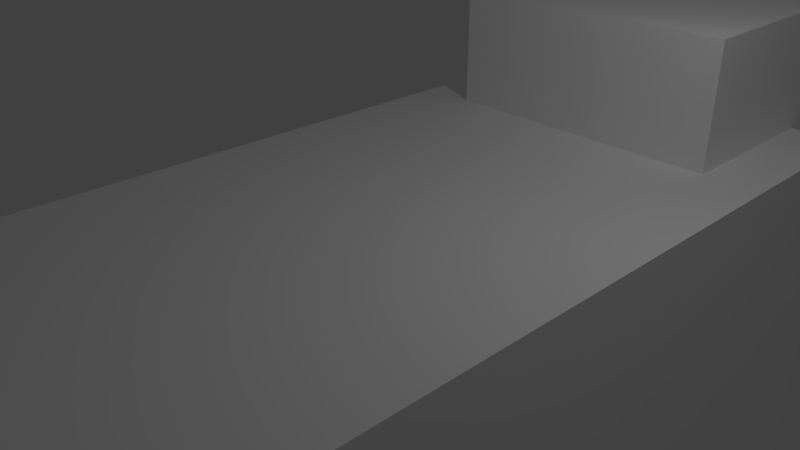 # Source: mobs_animal_sheep_wool.blend  (saved by Blender 2.90.8; exported with 4.5.12 LTS)
import bpy
from mathutils import Matrix  # noqa: F401  (used for matrix-valued properties, if any)

bpy.ops.wm.read_factory_settings(use_empty=True)
scene = bpy.context.scene
scene.name = 'Scene'

# ---- collections
col_collection_1 = bpy.data.collections.new('Collection 1'); scene.collection.children.link(col_collection_1)

# ---- materials (node trees are filled in below, after node groups)
mat_brush_001 = bpy.data.materials.new('Brush.001')
mat_brush_001.alpha_threshold = 0.0
mat_brush_001.use_transparent_shadow = False
mat_brush_001.diffuse_color = (1.0, 1.0, 1.0, 1.0)
mat_brush_001.specular_color = (0.0, 0.0, 0.0)
mat_brush_001.roughness = 0.5

# ---- material node trees

# ---- world
world_world = bpy.data.worlds.new('World'); scene.world = world_world
world_world.color = (0.05088, 0.05088, 0.05088)
world_world.use_sun_shadow = False
world_world.sun_shadow_jitter_overblur = 0.0
world_world.cycles.sampling_method = 'MANUAL'

# ---- cameras
cam_camera = bpy.data.cameras.new('Camera')
cam_camera.clip_end = 100.0
cam_camera.lens = 35.0
cam_camera.sensor_width = 32.0
cam_camera.sensor_height = 18.0
cam_camera.ortho_scale = 7.314
cam_camera.dof.focus_distance = 0.0
cam_camera.dof.aperture_fstop = 128.0

# ---- lights
light_lamp = bpy.data.lights.new('Lamp', 'POINT')
light_lamp.transmission_factor = 0.0
light_lamp.cutoff_distance = 30.0
light_lamp.energy = 100.0
light_lamp.shadow_buffer_clip_start = 1.001
light_lamp.shadow_soft_size = 0.1
light_lamp.shadow_maximum_resolution = 0.006
light_lamp.use_absolute_resolution = True

# ---- meshes
me_mobs_sheep_ms3d_m = bpy.data.meshes.new('mobs_sheep.ms3d.m')
me_mobs_sheep_ms3d_m.from_pydata([(3.096, -2.069, 2.719), (3.096, 1.979, 2.719), (7.143, -2.069, -1.328), (3.096, -2.069, -1.328), (7.143, -2.069, 2.719), (3.096, 1.979, -1.328), (7.143, -1.737, 2.388), (7.143, 1.979, -1.328), (7.143, 1.979, 2.719), (7.143, 1.647, 2.388), (7.143, 1.647, -0.996), (7.143, -1.737, -0.996), (7.525, 1.647, 2.388), (7.916, -1.081, 1.154), (7.525, -1.737, 2.388), (7.525, -1.737, -0.996), (7.525, 1.647, -0.996), (7.525, 0.9915, 1.154), (7.525, 0.9915, -0.8468), (7.525, -1.081, 1.154), (7.916, -1.081, -0.8468), (7.916, 0.9915, 1.154), (7.916, 0.9915, -0.8468), (7.525, -1.081, -0.8468), (3.225, 0.6441, -9.079), (5.205, 0.6441, -9.981), (5.205, 2.348, -9.981), (3.225, 0.6441, -9.981), (5.213, 0.638, -5.402), (3.079, 2.354, -5.402), (5.213, 2.354, -3.662), (5.213, 0.638, -3.662), (3.079, 0.638, -5.402), (5.205, 2.348, -9.079), (3.225, 2.348, -9.079), (3.225, 2.348, -9.981), (4.951, 2.143, -5.402), (4.951, 0.8488, -5.402), (4.951, 0.8488, -9.079), (4.951, 2.143, -9.079), (3.341, 0.8488, -5.402), (3.341, 0.8488, -9.079), (5.205, 0.6441, -9.079), (5.213, 2.354, -5.402), (3.341, 2.143, -5.402), (3.341, 2.143, -9.079), (3.225, -0.6685, -9.079), (5.205, -0.6685, -9.079), (5.205, -2.372, -9.079), (5.205, -2.372, -9.981), (3.225, -0.6685, -9.981), (3.225, -2.372, -9.981), (5.213, -0.6624, -3.662), (5.213, -0.6624, -5.402), (3.079, -0.6624, -3.662), (3.079, -2.378, -3.662), (5.213, -2.378, -3.662), (3.079, -2.378, -5.402), (5.213, -2.378, -5.402), (4.951, -2.168, -5.402), (3.225, -2.372, -9.079), (4.951, -0.8732, -9.079), (5.205, -0.6685, -9.981), (3.341, -2.168, -9.079), (3.341, -0.8732, -9.079), (4.951, -2.168, -9.079), (4.951, -0.8732, -5.402), (3.079, -0.6624, -5.402), (3.341, -0.8732, -5.402), (3.341, -2.168, -5.402), (-4.772, 0.6441, -9.079), (-4.772, 2.348, -9.079), (-4.772, 0.6441, -9.981), (-2.791, 2.348, -9.079), (-2.791, 2.348, -9.981), (-2.791, 0.6441, -9.981), (-4.772, 2.348, -9.981), (-2.783, 2.354, -3.662), (-2.783, 0.638, -3.662), (-2.783, 0.638, -5.402), (-4.917, 2.354, -3.662), (-4.917, 0.638, -3.662), (-3.046, 2.143, -9.079), (-3.046, 0.8488, -9.079), (-4.655, 2.143, -9.079), (-4.655, 0.8488, -9.079), (-2.791, 0.6441, -9.079), (-3.046, 0.8488, -5.402), (-2.783, 2.354, -5.402), (-3.046, 2.143, -5.402), (-4.655, 2.143, -5.402), (-4.917, 0.638, -5.402), (-4.917, 2.354, -5.402), (-4.655, 0.8488, -5.402), (-4.772, -2.372, -9.981), (-2.791, -2.372, -9.981), (-2.783, -2.379, -5.402), (-2.783, -0.6624, -5.402), (-4.917, -0.6624, -5.402), (-2.783, -0.6624, -3.662), (-4.917, -0.6624, -3.662), (-4.917, -2.379, -3.662), (-2.783, -2.379, -3.662), (-4.655, -2.168, -5.402), (-2.791, -2.372, -9.079), (-2.791, -0.6685, -9.079), (-4.655, -2.168, -9.079), (-4.772, -2.372, -9.079), (-4.655, -0.8732, -9.079), (-4.772, -0.6685, -9.079), (-2.791, -0.6685, -9.981), (-4.772, -0.6685, -9.981), (-3.046, -0.8732, -5.402), (-3.046, -2.168, -5.402), (-3.046, -2.168, -9.079), (-4.655, -0.8732, -5.402), (-4.917, -2.379, -5.402), (-3.046, -0.8732, -9.079), (-5.677, 2.767, 0.9963), (-5.677, 2.767, -4.629), (5.573, 2.767, 0.9963), (5.573, 2.767, -4.629), (5.573, -2.858, -4.629), (5.573, -2.858, 0.9963), (-5.677, -2.858, 0.9963), (-5.677, 0.374, 0.3399), (-6.465, 0.374, -1.905), (-6.465, 0.374, 0.3399), (-5.677, -2.858, -4.629), (-5.677, 0.374, -1.905), (-5.677, -0.464, -1.905), (-6.465, -0.464, -1.905), (-5.677, -0.464, 0.3399), (-6.465, -0.464, 0.3399), (3.079, 2.354, -3.662), (3.079, 0.638, -3.662)], [], [(2, 4, 0), (2, 0, 3), (1, 5, 3), (1, 3, 0), (5, 7, 2), (5, 2, 3), (1, 0, 4), (1, 4, 8), (5, 1, 8), (5, 8, 7), (8, 4, 6), (8, 6, 9), (9, 6, 14), (9, 14, 12), (7, 8, 9), (7, 9, 10), (4, 2, 11), (4, 11, 6), (2, 7, 10), (2, 10, 11), (12, 14, 19), (12, 19, 17), (10, 9, 12), (10, 12, 16), (11, 10, 16), (11, 16, 15), (6, 11, 15), (6, 15, 14), (17, 19, 13), (17, 13, 21), (14, 15, 23), (14, 23, 19), (16, 12, 17), (16, 17, 18), (15, 16, 18), (15, 18, 23), (22, 21, 13), (22, 13, 20), (19, 23, 20), (19, 20, 13), (18, 17, 21), (18, 21, 22), (23, 18, 22), (23, 22, 20), (24, 34, 35), (24, 35, 27), (33, 42, 25), (33, 25, 26), (42, 24, 27), (42, 27, 25), (35, 26, 25), (35, 25, 27), (43, 30, 31), (43, 31, 28), (29, 32, 135), (29, 135, 134), (43, 29, 134), (43, 134, 30), (30, 134, 135), (30, 135, 31), (31, 135, 32), (31, 32, 28), (28, 32, 40), (28, 40, 37), (39, 38, 42), (39, 42, 33), (41, 45, 34), (41, 34, 24), (45, 39, 33), (45, 33, 34), (34, 33, 26), (34, 26, 35), (36, 37, 38), (36, 38, 39), (37, 40, 41), (37, 41, 38), (40, 44, 45), (40, 45, 41), (38, 41, 24), (38, 24, 42), (43, 28, 37), (43, 37, 36), (29, 43, 36), (29, 36, 44), (32, 29, 44), (32, 44, 40), (44, 36, 39), (44, 39, 45), (60, 46, 50), (60, 50, 51), (47, 48, 49), (47, 49, 62), (48, 60, 51), (48, 51, 49), (50, 62, 49), (50, 49, 51), (53, 52, 56), (53, 56, 58), (67, 57, 55), (67, 55, 54), (53, 67, 54), (53, 54, 52), (52, 54, 55), (52, 55, 56), (56, 55, 57), (56, 57, 58), (58, 57, 69), (58, 69, 59), (61, 65, 48), (61, 48, 47), (63, 64, 46), (63, 46, 60), (64, 61, 47), (64, 47, 46), (46, 47, 62), (46, 62, 50), (66, 59, 65), (66, 65, 61), (59, 69, 63), (59, 63, 65), (69, 68, 64), (69, 64, 63), (65, 63, 60), (65, 60, 48), (53, 58, 59), (53, 59, 66), (67, 53, 66), (67, 66, 68), (57, 67, 68), (57, 68, 69), (68, 66, 61), (68, 61, 64), (70, 71, 76), (70, 76, 72), (73, 86, 75), (73, 75, 74), (86, 70, 72), (86, 72, 75), (76, 74, 75), (76, 75, 72), (88, 77, 78), (88, 78, 79), (92, 91, 81), (92, 81, 80), (88, 92, 80), (88, 80, 77), (77, 80, 81), (77, 81, 78), (78, 81, 91), (78, 91, 79), (79, 91, 93), (79, 93, 87), (82, 83, 86), (82, 86, 73), (85, 84, 71), (85, 71, 70), (84, 82, 73), (84, 73, 71), (71, 73, 74), (71, 74, 76), (89, 87, 83), (89, 83, 82), (87, 93, 85), (87, 85, 83), (93, 90, 84), (93, 84, 85), (83, 85, 70), (83, 70, 86), (88, 79, 87), (88, 87, 89), (92, 88, 89), (92, 89, 90), (91, 92, 90), (91, 90, 93), (90, 89, 82), (90, 82, 84), (107, 109, 111), (107, 111, 94), (105, 104, 95), (105, 95, 110), (104, 107, 94), (104, 94, 95), (111, 110, 95), (111, 95, 94), (97, 99, 102), (97, 102, 96), (98, 116, 101), (98, 101, 100), (97, 98, 100), (97, 100, 99), (99, 100, 101), (99, 101, 102), (102, 101, 116), (102, 116, 96), (96, 116, 103), (96, 103, 113), (117, 114, 104), (117, 104, 105), (106, 108, 109), (106, 109, 107), (108, 117, 105), (108, 105, 109), (109, 105, 110), (109, 110, 111), (112, 113, 114), (112, 114, 117), (113, 103, 106), (113, 106, 114), (103, 115, 108), (103, 108, 106), (114, 106, 107), (114, 107, 104), (97, 96, 113), (97, 113, 112), (98, 97, 112), (98, 112, 115), (116, 98, 115), (116, 115, 103), (115, 112, 117), (115, 117, 108), (119, 121, 122), (119, 122, 128), (118, 124, 123), (118, 123, 120), (119, 118, 120), (119, 120, 121), (121, 120, 123), (121, 123, 122), (122, 123, 124), (122, 124, 128), (124, 118, 125), (124, 125, 132), (125, 129, 126), (125, 126, 127), (127, 126, 131), (127, 131, 133), (128, 124, 132), (128, 132, 130), (118, 119, 129), (118, 129, 125), (119, 128, 130), (119, 130, 129), (129, 130, 131), (129, 131, 126), (130, 132, 133), (130, 133, 131), (132, 125, 127), (132, 127, 133)])
me_mobs_sheep_ms3d_m.polygons.foreach_set('use_smooth', [True] * 248)
_k = set([(0, 1), (0, 3), (0, 4), (1, 5), (1, 8), (2, 3), (2, 4), (2, 7), (2, 11), (3, 5), (4, 6), (4, 8), (5, 7), (6, 9), (6, 11), (6, 14), (7, 8), (7, 10), (8, 9), (9, 10), (9, 12), (10, 11), (10, 16), (11, 15), (12, 14), (12, 16), (12, 17), (13, 19), (13, 20), (13, 21), (14, 15), (14, 19), (15, 16), (15, 23), (16, 18), (17, 18), (17, 19), (17, 21), (18, 22), (18, 23), (19, 23), (20, 22), (20, 23), (21, 22), (24, 27), (24, 34), (24, 41), (24, 42), (25, 26), (25, 27), (25, 42), (26, 33), (26, 35), (27, 35), (28, 31), (28, 32), (28, 37), (28, 43), (29, 32), (29, 43), (29, 44), (29, 134), (30, 31), (30, 43), (30, 134), (31, 135), (32, 40), (32, 135), (33, 34), (33, 39), (33, 42), (34, 35), (34, 45), (36, 37), (36, 39), (36, 43), (36, 44), (37, 38), (37, 40), (38, 39), (38, 41), (38, 42), (39, 45), (40, 41), (40, 44), (41, 45), (44, 45), (46, 47), (46, 50), (46, 60), (46, 64), (47, 48), (47, 61), (47, 62), (48, 49), (48, 60), (48, 65), (49, 51), (49, 62), (50, 51), (50, 62), (51, 60), (52, 53), (52, 54), (52, 56), (53, 58), (53, 66), (53, 67), (54, 55), (54, 67), (55, 56), (55, 57), (56, 58), (57, 58), (57, 67), (57, 69), (58, 59), (59, 65), (59, 66), (59, 69), (60, 63), (61, 64), (61, 65), (61, 66), (63, 64), (63, 65), (63, 69), (64, 68), (66, 68), (67, 68), (68, 69), (70, 71), (70, 72), (70, 85), (70, 86), (71, 73), (71, 76), (71, 84), (72, 75), (72, 76), (73, 74), (73, 82), (73, 86), (74, 75), (74, 76), (75, 86), (77, 78), (77, 80), (77, 88), (78, 79), (78, 81), (79, 87), (79, 88), (79, 91), (80, 81), (80, 92), (81, 91), (82, 83), (82, 84), (82, 89), (83, 85), (83, 86), (83, 87), (84, 85), (84, 90), (85, 93), (87, 89), (87, 93), (88, 89), (88, 92), (89, 90), (90, 92), (90, 93), (91, 92), (91, 93), (94, 95), (94, 107), (94, 111), (95, 104), (95, 110), (96, 97), (96, 102), (96, 113), (96, 116), (97, 98), (97, 99), (97, 112), (98, 100), (98, 115), (98, 116), (99, 100), (99, 102), (100, 101), (101, 102), (101, 116), (103, 106), (103, 113), (103, 115), (103, 116), (104, 105), (104, 107), (104, 114), (105, 109), (105, 110), (105, 117), (106, 107), (106, 108), (106, 114), (107, 109), (108, 109), (108, 115), (108, 117), (109, 111), (110, 111), (112, 113), (112, 115), (112, 117), (113, 114), (114, 117), (118, 119), (118, 120), (118, 124), (118, 125), (119, 121), (119, 128), (119, 129), (120, 121), (120, 123), (121, 122), (122, 123), (122, 128), (123, 124), (124, 128), (124, 132), (125, 127), (125, 129), (125, 132), (126, 127), (126, 129), (126, 131), (127, 133), (128, 130), (129, 130), (130, 131), (130, 132), (131, 133), (132, 133)])
me_mobs_sheep_ms3d_m.attributes.new('sharp_edge', 'BOOLEAN', 'EDGE').data.foreach_set('value', [ (min(e.vertices), max(e.vertices)) in _k for e in me_mobs_sheep_ms3d_m.edges])
_uv = me_mobs_sheep_ms3d_m.uv_layers.new(name='ms3d_uv_layer')
_uv.uv.foreach_set('vector', [1.0, 0.7505, 1.0, 1.0, 0.7755, 1.0, 1.0, 0.7505, 0.7755, 1.0, 0.7755, 0.7505, 1.0, 0.7453, 1.0, 1.0, 0.7708, 1.0, 1.0, 0.7453, 0.7708, 1.0, 0.7708, 0.7453, 1.0, 0.7521, 1.0, 1.0, 0.7769, 1.0, 1.0, 0.7521, 0.7769, 1.0, 0.7769, 0.7521, 1.0, 1.0, 0.776, 1.0, 0.776, 0.7511, 1.0, 1.0, 0.776, 0.7511, 1.0, 0.7511, 1.0, 0.7505, 1.0, 1.0, 0.7755, 1.0, 1.0, 0.7505, 0.7755, 1.0, 0.7755, 0.7505, 0.5219, 0.8989, 0.3996, 0.8989, 0.416, 0.8716, 0.5219, 0.8989, 0.416, 0.8716, 0.5086, 0.8716, 0.7886, 0.4976, 0.4092, 0.4976, 0.4287, 0.4586, 0.7886, 0.4976, 0.4287, 0.4586, 0.774, 0.4585, 0.5219, 0.6494, 0.5219, 0.8989, 0.5086, 0.8716, 0.5219, 0.6494, 0.5086, 0.8716, 0.5086, 0.6767, 0.1281, 0.9596, 0.1281, 0.7101, 0.1707, 0.7101, 0.1281, 0.9596, 0.1707, 0.7101, 0.1707, 0.9596, 0.5377, 0.7241, 0.6601, 0.7241, 0.665, 0.7514, 0.5377, 0.7241, 0.665, 0.7514, 0.5358, 0.7514, 0.801, 0.4843, 0.4033, 0.4833, 0.4805, 0.3489, 0.801, 0.4843, 0.4805, 0.3489, 0.7175, 0.3489, 0.7856, 0.1938, 0.7856, 0.4041, 0.8187, 0.4075, 0.7856, 0.1938, 0.8187, 0.4075, 0.819, 0.2023, 0.452, 0.3499, 0.7597, 0.3499, 0.7576, 0.2843, 0.452, 0.3499, 0.7576, 0.2843, 0.4458, 0.2821, 0.4116, 0.4339, 0.4116, 0.1659, 0.3853, 0.1683, 0.4116, 0.4339, 0.3853, 0.1683, 0.3853, 0.435, 0.6696, 0.2163, 0.5312, 0.2163, 0.559, 0.2008, 0.6696, 0.2163, 0.559, 0.2008, 0.6418, 0.2008, 0.4033, 0.4833, 0.4029, 0.1141, 0.4805, 0.1333, 0.4033, 0.4833, 0.4805, 0.1333, 0.4805, 0.3489, 0.8008, 0.1206, 0.801, 0.4843, 0.7175, 0.3489, 0.8008, 0.1206, 0.7175, 0.3489, 0.7175, 0.1333, 0.4458, 0.2821, 0.7576, 0.2843, 0.7574, 0.3097, 0.4458, 0.2821, 0.7574, 0.3097, 0.4459, 0.3097, 0.6725, 0.174, 0.6725, 0.2742, 0.5305, 0.2742, 0.6725, 0.174, 0.5305, 0.2742, 0.5305, 0.174, 0.529, 0.2523, 0.529, 0.1742, 0.546, 0.1755, 0.529, 0.2523, 0.546, 0.1755, 0.546, 0.251, 0.67, 0.1649, 0.67, 0.2714, 0.6544, 0.2717, 0.67, 0.1649, 0.6544, 0.2717, 0.6544, 0.1665, 0.532, 0.1709, 0.6705, 0.1709, 0.6713, 0.1864, 0.532, 0.1709, 0.6713, 0.1864, 0.5311, 0.1864, 0.1635, 0.1879, 0.02508, 0.1874, 0.02544, 0.02876, 0.1635, 0.1879, 0.02544, 0.02876, 0.1638, 0.02932, 0.1638, 0.1874, 0.02544, 0.1879, 0.02508, 0.02932, 0.1638, 0.1874, 0.02508, 0.02932, 0.1635, 0.02876, 0.02544, 0.02862, 0.1975, 0.02932, 0.1971, 0.1879, 0.02544, 0.02862, 0.1971, 0.1879, 0.02508, 0.1872, 0.1971, 0.1879, 0.02508, 0.1872, 0.0255, 0.003721, 0.1971, 0.1879, 0.0255, 0.003721, 0.1976, 0.004421, 0.8088, 0.7857, 0.8089, 0.9724, 0.7573, 0.973, 0.8088, 0.7857, 0.7573, 0.973, 0.7572, 0.7863, 0.873, 0.785, 0.9246, 0.7845, 0.9248, 0.9712, 0.873, 0.785, 0.9248, 0.9712, 0.8731, 0.9717, 0.8088, 0.7857, 0.873, 0.785, 0.8731, 0.9717, 0.8088, 0.7857, 0.8731, 0.9717, 0.8089, 0.9724, 0.812, 0.7893, 0.8122, 0.9728, 0.7606, 0.9732, 0.812, 0.7893, 0.7606, 0.9732, 0.7604, 0.7897, 0.7573, 0.973, 0.6931, 0.9737, 0.693, 0.787, 0.7573, 0.973, 0.693, 0.787, 0.7572, 0.7863, 0.7572, 0.7863, 0.693, 0.787, 0.6929, 0.7509, 0.7572, 0.7863, 0.6929, 0.7509, 0.7571, 0.7502, 0.0458, 0.02638, 0.04612, 0.1658, 0.0255, 0.1879, 0.0458, 0.02638, 0.0255, 0.1879, 0.02508, 0.004421, 0.1768, 0.1653, 0.1765, 0.02585, 0.1971, 0.003721, 0.1768, 0.1653, 0.1971, 0.003721, 0.1976, 0.1872, 0.1765, 0.02585, 0.0458, 0.02638, 0.02508, 0.004421, 0.1765, 0.02585, 0.02508, 0.004421, 0.1971, 0.003721, 0.1975, 0.1872, 0.02544, 0.1879, 0.02508, 0.02932, 0.1975, 0.1872, 0.02508, 0.02932, 0.1971, 0.02862, 0.1464, 0.6109, 0.03858, 0.6116, 0.03797, 0.2003, 0.1464, 0.6109, 0.03797, 0.2003, 0.1458, 0.1997, 0.1702, 0.61, 0.03612, 0.6109, 0.03551, 0.1996, 0.1702, 0.61, 0.03551, 0.1996, 0.1696, 0.1987, 0.1482, 0.6094, 0.04038, 0.6101, 0.03977, 0.1988, 0.1482, 0.6094, 0.03977, 0.1988, 0.1476, 0.1981, 0.04612, 0.1658, 0.1768, 0.1653, 0.1976, 0.1872, 0.04612, 0.1658, 0.1976, 0.1872, 0.0255, 0.1879, 0.8088, 0.7857, 0.7572, 0.7863, 0.7571, 0.7502, 0.8088, 0.7857, 0.7571, 0.7502, 0.8087, 0.7496, 0.873, 0.785, 0.8088, 0.7857, 0.8087, 0.7496, 0.873, 0.785, 0.8087, 0.7496, 0.8729, 0.7489, 0.9246, 0.7845, 0.873, 0.785, 0.8729, 0.7489, 0.9246, 0.7845, 0.8729, 0.7489, 0.9246, 0.7483, 0.1703, 0.6101, 0.03624, 0.6109, 0.03564, 0.1997, 0.1703, 0.6101, 0.03564, 0.1997, 0.1697, 0.1988, 0.1635, 0.1879, 0.02508, 0.1874, 0.02544, 0.02876, 0.1635, 0.1879, 0.02544, 0.02876, 0.1638, 0.02932, 0.1638, 0.1874, 0.02544, 0.1879, 0.02508, 0.02932, 0.1638, 0.1874, 0.02508, 0.02932, 0.1635, 0.02876, 0.02544, 0.02862, 0.1975, 0.02932, 0.1971, 0.1879, 0.02544, 0.02862, 0.1971, 0.1879, 0.02508, 0.1872, 0.1971, 0.1879, 0.02508, 0.1872, 0.0255, 0.003721, 0.1971, 0.1879, 0.0255, 0.003721, 0.1976, 0.004421, 0.8088, 0.7857, 0.8089, 0.9724, 0.7573, 0.973, 0.8088, 0.7857, 0.7573, 0.973, 0.7572, 0.7863, 0.873, 0.785, 0.9246, 0.7845, 0.9248, 0.9712, 0.873, 0.785, 0.9248, 0.9712, 0.8731, 0.9717, 0.8088, 0.7857, 0.873, 0.785, 0.8731, 0.9717, 0.8088, 0.7857, 0.8731, 0.9717, 0.8089, 0.9724, 0.812, 0.7893, 0.8122, 0.9728, 0.7606, 0.9732, 0.812, 0.7893, 0.7606, 0.9732, 0.7604, 0.7897, 0.7573, 0.973, 0.6931, 0.9737, 0.693, 0.787, 0.7573, 0.973, 0.693, 0.787, 0.7572, 0.7863, 0.7572, 0.7863, 0.693, 0.787, 0.6929, 0.7509, 0.7572, 0.7863, 0.6929, 0.7509, 0.7571, 0.7502, 0.0458, 0.02638, 0.04612, 0.1658, 0.0255, 0.1879, 0.0458, 0.02638, 0.0255, 0.1879, 0.02508, 0.004421, 0.1768, 0.1653, 0.1765, 0.02585, 0.1971, 0.003721, 0.1768, 0.1653, 0.1971, 0.003721, 0.1976, 0.1872, 0.1765, 0.02585, 0.0458, 0.02638, 0.02508, 0.004421, 0.1765, 0.02585, 0.02508, 0.004421, 0.1971, 0.003721, 0.1975, 0.1872, 0.02544, 0.1879, 0.02508, 0.02932, 0.1975, 0.1872, 0.02508, 0.02932, 0.1971, 0.02862, 0.1464, 0.6109, 0.03858, 0.6116, 0.03797, 0.2003, 0.1464, 0.6109, 0.03797, 0.2003, 0.1458, 0.1997, 0.1702, 0.61, 0.03612, 0.6109, 0.03551, 0.1996, 0.1702, 0.61, 0.03551, 0.1996, 0.1696, 0.1987, 0.1482, 0.6094, 0.04038, 0.6101, 0.03977, 0.1988, 0.1482, 0.6094, 0.03977, 0.1988, 0.1476, 0.1981, 0.04612, 0.1658, 0.1768, 0.1653, 0.1976, 0.1872, 0.04612, 0.1658, 0.1976, 0.1872, 0.0255, 0.1879, 0.8088, 0.7857, 0.7572, 0.7863, 0.7571, 0.7502, 0.8088, 0.7857, 0.7571, 0.7502, 0.8087, 0.7496, 0.873, 0.785, 0.8088, 0.7857, 0.8087, 0.7496, 0.873, 0.785, 0.8087, 0.7496, 0.8729, 0.7489, 0.9246, 0.7845, 0.873, 0.785, 0.8729, 0.7489, 0.9246, 0.7845, 0.8729, 0.7489, 0.9246, 0.7483, 0.1703, 0.6101, 0.03624, 0.6109, 0.03564, 0.1997, 0.1703, 0.6101, 0.03564, 0.1997, 0.1697, 0.1988, 0.1635, 0.1879, 0.02508, 0.1874, 0.02544, 0.02876, 0.1635, 0.1879, 0.02544, 0.02876, 0.1638, 0.02932, 0.1638, 0.1874, 0.02544, 0.1879, 0.02508, 0.02932, 0.1638, 0.1874, 0.02508, 0.02932, 0.1635, 0.02876, 0.02544, 0.02862, 0.1975, 0.02932, 0.1971, 0.1879, 0.02544, 0.02862, 0.1971, 0.1879, 0.02508, 0.1872, 0.1971, 0.1879, 0.02508, 0.1872, 0.0255, 0.003721, 0.1971, 0.1879, 0.0255, 0.003721, 0.1976, 0.004421, 0.8088, 0.7857, 0.8089, 0.9724, 0.7573, 0.973, 0.8088, 0.7857, 0.7573, 0.973, 0.7572, 0.7863, 0.873, 0.785, 0.9246, 0.7845, 0.9248, 0.9712, 0.873, 0.785, 0.9248, 0.9712, 0.8731, 0.9717, 0.8088, 0.7857, 0.873, 0.785, 0.8731, 0.9717, 0.8088, 0.7857, 0.8731, 0.9717, 0.8089, 0.9724, 0.812, 0.7893, 0.8122, 0.9728, 0.7606, 0.9732, 0.812, 0.7893, 0.7606, 0.9732, 0.7604, 0.7897, 0.7573, 0.973, 0.6931, 0.9737, 0.693, 0.787, 0.7573, 0.973, 0.693, 0.787, 0.7572, 0.7863, 0.7572, 0.7863, 0.693, 0.787, 0.6929, 0.7509, 0.7572, 0.7863, 0.6929, 0.7509, 0.7571, 0.7502, 0.0458, 0.02638, 0.04612, 0.1658, 0.0255, 0.1879, 0.0458, 0.02638, 0.0255, 0.1879, 0.02508, 0.004421, 0.1768, 0.1653, 0.1765, 0.02585, 0.1971, 0.003721, 0.1768, 0.1653, 0.1971, 0.003721, 0.1976, 0.1872, 0.1765, 0.02585, 0.0458, 0.02638, 0.02508, 0.004421, 0.1765, 0.02585, 0.02508, 0.004421, 0.1971, 0.003721, 0.1975, 0.1872, 0.02544, 0.1879, 0.02508, 0.02932, 0.1975, 0.1872, 0.02508, 0.02932, 0.1971, 0.02862, 0.1464, 0.6109, 0.03858, 0.6116, 0.03797, 0.2003, 0.1464, 0.6109, 0.03797, 0.2003, 0.1458, 0.1997, 0.1702, 0.61, 0.03612, 0.6109, 0.03551, 0.1996, 0.1702, 0.61, 0.03551, 0.1996, 0.1696, 0.1987, 0.1482, 0.6094, 0.04038, 0.6101, 0.03977, 0.1988, 0.1482, 0.6094, 0.03977, 0.1988, 0.1476, 0.1981, 0.04612, 0.1658, 0.1768, 0.1653, 0.1976, 0.1872, 0.04612, 0.1658, 0.1976, 0.1872, 0.0255, 0.1879, 0.8088, 0.7857, 0.7572, 0.7863, 0.7571, 0.7502, 0.8088, 0.7857, 0.7571, 0.7502, 0.8087, 0.7496, 0.873, 0.785, 0.8088, 0.7857, 0.8087, 0.7496, 0.873, 0.785, 0.8087, 0.7496, 0.8729, 0.7489, 0.9246, 0.7845, 0.873, 0.785, 0.8729, 0.7489, 0.9246, 0.7845, 0.8729, 0.7489, 0.9246, 0.7483, 0.1703, 0.6101, 0.03624, 0.6109, 0.03564, 0.1997, 0.1703, 0.6101, 0.03564, 0.1997, 0.1697, 0.1988, 0.1635, 0.1879, 0.02508, 0.1874, 0.02544, 0.02876, 0.1635, 0.1879, 0.02544, 0.02876, 0.1638, 0.02932, 0.1638, 0.1874, 0.02544, 0.1879, 0.02508, 0.02932, 0.1638, 0.1874, 0.02508, 0.02932, 0.1635, 0.02876, 0.02544, 0.02862, 0.1975, 0.02932, 0.1971, 0.1879, 0.02544, 0.02862, 0.1971, 0.1879, 0.02508, 0.1872, 0.1971, 0.1879, 0.02508, 0.1872, 0.0255, 0.003721, 0.1971, 0.1879, 0.0255, 0.003721, 0.1976, 0.004421, 0.8088, 0.7857, 0.8089, 0.9724, 0.7573, 0.973, 0.8088, 0.7857, 0.7573, 0.973, 0.7572, 0.7863, 0.873, 0.785, 0.9246, 0.7845, 0.9248, 0.9712, 0.873, 0.785, 0.9248, 0.9712, 0.8731, 0.9717, 0.8088, 0.7857, 0.873, 0.785, 0.8731, 0.9717, 0.8088, 0.7857, 0.8731, 0.9717, 0.8089, 0.9724, 0.812, 0.7893, 0.8122, 0.9728, 0.7606, 0.9732, 0.812, 0.7893, 0.7606, 0.9732, 0.7604, 0.7897, 0.7573, 0.973, 0.6931, 0.9737, 0.693, 0.787, 0.7573, 0.973, 0.693, 0.787, 0.7572, 0.7863, 0.7572, 0.7863, 0.693, 0.787, 0.6929, 0.7509, 0.7572, 0.7863, 0.6929, 0.7509, 0.7571, 0.7502, 0.0458, 0.02638, 0.04612, 0.1658, 0.0255, 0.1879, 0.0458, 0.02638, 0.0255, 0.1879, 0.02508, 0.004421, 0.1768, 0.1653, 0.1765, 0.02585, 0.1971, 0.003721, 0.1768, 0.1653, 0.1971, 0.003721, 0.1976, 0.1872, 0.1765, 0.02585, 0.0458, 0.02638, 0.02508, 0.004421, 0.1765, 0.02585, 0.02508, 0.004421, 0.1971, 0.003721, 0.1975, 0.1872, 0.02544, 0.1879, 0.02508, 0.02932, 0.1975, 0.1872, 0.02508, 0.02932, 0.1971, 0.02862, 0.1464, 0.6109, 0.03858, 0.6116, 0.03797, 0.2003, 0.1464, 0.6109, 0.03797, 0.2003, 0.1458, 0.1997, 0.1702, 0.61, 0.03612, 0.6109, 0.03551, 0.1996, 0.1702, 0.61, 0.03551, 0.1996, 0.1696, 0.1987, 0.1482, 0.6094, 0.04038, 0.6101, 0.03977, 0.1988, 0.1482, 0.6094, 0.03977, 0.1988, 0.1476, 0.1981, 0.04612, 0.1658, 0.1768, 0.1653, 0.1976, 0.1872, 0.04612, 0.1658, 0.1976, 0.1872, 0.0255, 0.1879, 0.8088, 0.7857, 0.7572, 0.7863, 0.7571, 0.7502, 0.8088, 0.7857, 0.7571, 0.7502, 0.8087, 0.7496, 0.873, 0.785, 0.8088, 0.7857, 0.8087, 0.7496, 0.873, 0.785, 0.8087, 0.7496, 0.8729, 0.7489, 0.9246, 0.7845, 0.873, 0.785, 0.8729, 0.7489, 0.9246, 0.7845, 0.8729, 0.7489, 0.9246, 0.7483, 0.1703, 0.6101, 0.03624, 0.6109, 0.03564, 0.1997, 0.1703, 0.6101, 0.03564, 0.1997, 0.1697, 0.1988, 0.1624, 0.6593, 0.9244, 0.6593, 0.9244, 0.9908, 0.1624, 0.6593, 0.9244, 0.9908, 0.1624, 0.9908, 0.921, 0.6245, 0.921, 0.9559, 0.1624, 0.9559, 0.921, 0.6245, 0.1624, 0.9559, 0.1624, 0.6245, 0.812, 0.6583, 0.812, 0.9599, 0.1624, 0.9599, 0.812, 0.6583, 0.1624, 0.9599, 0.1624, 0.6583, 0.838, 0.5186, 0.838, 0.9831, 0.42, 0.9831, 0.838, 0.5186, 0.42, 0.9831, 0.42, 0.5186, 0.1624, 0.9908, 0.1624, 0.6593, 0.8936, 0.6593, 0.1624, 0.9908, 0.8936, 0.6593, 0.8936, 0.9908, 0.6354, 0.9503, 0.9858, 0.9503, 0.8367, 0.9037, 0.6354, 0.9503, 0.8367, 0.9037, 0.7845, 0.9037, 0.7849, 0.8756, 0.7854, 0.6991, 0.8474, 0.6993, 0.7849, 0.8756, 0.8474, 0.6993, 0.8468, 0.8758, 0.7218, 0.6991, 0.7224, 0.8756, 0.6565, 0.8758, 0.7218, 0.6991, 0.6565, 0.8758, 0.656, 0.6993, 0.6354, 0.551, 0.6354, 0.9503, 0.7845, 0.9037, 0.6354, 0.551, 0.7845, 0.9037, 0.7845, 0.7443, 0.9858, 0.9503, 0.9858, 0.551, 0.8367, 0.7443, 0.9858, 0.9503, 0.8367, 0.7443, 0.8367, 0.9037, 0.9858, 0.551, 0.6354, 0.551, 0.7845, 0.7443, 0.9858, 0.551, 0.7845, 0.7443, 0.8367, 0.7443, 0.8468, 0.8758, 0.847, 0.9416, 0.7851, 0.9418, 0.8468, 0.8758, 0.7851, 0.9418, 0.7849, 0.876, 0.7843, 0.6991, 0.7849, 0.8756, 0.7229, 0.8758, 0.7843, 0.6991, 0.7229, 0.8758, 0.7224, 0.6993, 0.7227, 0.9416, 0.7229, 0.8758, 0.7849, 0.876, 0.7227, 0.9416, 0.7849, 0.876, 0.7847, 0.9418])
me_mobs_sheep_ms3d_m.materials.append(mat_brush_001)
me_mobs_sheep_ms3d_m.use_remesh_preserve_volume = False
me_mobs_sheep_ms3d_m.use_remesh_preserve_attributes = False
me_mobs_sheep_ms3d_m.use_mirror_vertex_groups = False
me_mobs_sheep_ms3d_m.update()
arm_mobs_sheep_ms3d_a = bpy.data.armatures.new('mobs_sheep.ms3d.a')  # bones are not reproduced

# ---- objects
ob_cube_000 = bpy.data.objects.new('Cube.000', None)
ob_root = bpy.data.objects.new('Root', None)
ob_head = bpy.data.objects.new('Head', None)
ob_rr_leg = bpy.data.objects.new('RR_leg', None)
ob_bone_001 = bpy.data.objects.new('Bone.001', None)
ob_bone_003 = bpy.data.objects.new('Bone.003', None)
ob_bone_002 = bpy.data.objects.new('Bone.002', None)
ob_mobs_sheep_ms3d_eo = bpy.data.objects.new('mobs_sheep.ms3d.eo', None)
ob_mobs_sheep_ms3d_ao = bpy.data.objects.new('mobs_sheep.ms3d.ao', arm_mobs_sheep_ms3d_a)
ob_mobs_sheep_ms3d_mo = bpy.data.objects.new('mobs_sheep.ms3d.mo', me_mobs_sheep_ms3d_m)
ob_lamp = bpy.data.objects.new('Lamp', light_lamp)
ob_camera = bpy.data.objects.new('Camera', cam_camera)

# ---- transforms, parenting, visibility, modifiers, constraints
ob_cube_000.location = (0.0, 0.0, 0.0)
ob_cube_000.rotation_mode = 'QUATERNION'
ob_cube_000.rotation_quaternion = (-1.545e-08, -1.545e-08, 0.7071, 0.7071)
ob_cube_000.lineart.crease_threshold = 0.0
ob_root.parent = ob_cube_000
ob_root.location = (-0.01932, -3.661, -0.03692)
ob_root.rotation_mode = 'QUATERNION'
ob_root.rotation_quaternion = (1.0, -9.442e-20, 8.382e-07, 2.217e-21)
ob_root.lineart.crease_threshold = 0.0
ob_head.parent = ob_root
ob_head.location = (-2.776e-07, 4.221, 3.946)
ob_head.rotation_mode = 'QUATERNION'
ob_head.rotation_quaternion = (5.339e-08, 2.1e-07, 0.7071, 0.7071)
ob_head.lineart.crease_threshold = 0.0
ob_rr_leg.parent = ob_root
ob_rr_leg.location = (-1.499, -0.145, -3.785)
ob_rr_leg.rotation_mode = 'QUATERNION'
ob_rr_leg.rotation_quaternion = (0.0, -1.0, -7.55e-08, -1.192e-05)
ob_rr_leg.lineart.crease_threshold = 0.0
ob_bone_001.parent = ob_root
ob_bone_001.location = (1.522, -0.145, 4.243)
ob_bone_001.rotation_mode = 'QUATERNION'
ob_bone_001.rotation_quaternion = (0.0, -1.0, -7.55e-08, -1.192e-05)
ob_bone_001.lineart.crease_threshold = 0.0
ob_bone_003.parent = ob_root
ob_bone_003.location = (-1.499, -0.145, 4.243)
ob_bone_003.rotation_mode = 'QUATERNION'
ob_bone_003.rotation_quaternion = (0.0, -1.0, -7.55e-08, -1.192e-05)
ob_bone_003.lineart.crease_threshold = 0.0
ob_bone_002.parent = ob_root
ob_bone_002.location = (1.522, -0.145, -3.785)
ob_bone_002.rotation_mode = 'QUATERNION'
ob_bone_002.rotation_quaternion = (0.0, -1.0, -7.55e-08, -1.192e-05)
ob_bone_002.lineart.crease_threshold = 0.0
ob_mobs_sheep_ms3d_eo.location = (0.6369, 0.1404, 0.0004212)
ob_mobs_sheep_ms3d_eo.empty_image_offset = (0.0, 0.0)
ob_mobs_sheep_ms3d_eo.lineart.crease_threshold = 0.0
ob_mobs_sheep_ms3d_ao.parent = ob_mobs_sheep_ms3d_eo
ob_mobs_sheep_ms3d_ao.location = (0.0, 0.0, 0.0)
ob_mobs_sheep_ms3d_ao.rotation_euler = (0.0, -0.0, 1.571)
ob_mobs_sheep_ms3d_ao.show_in_front = True
ob_mobs_sheep_ms3d_ao.lineart.crease_threshold = 0.0
ob_mobs_sheep_ms3d_mo.parent = ob_mobs_sheep_ms3d_eo
ob_mobs_sheep_ms3d_mo.location = (0.0, 0.0, 0.0)
ob_mobs_sheep_ms3d_mo.rotation_euler = (0.0, -0.0, 1.571)
ob_mobs_sheep_ms3d_mo.lineart.crease_threshold = 0.0
_vg = ob_mobs_sheep_ms3d_mo.vertex_groups.new(name='Root')
_vg.add([55, 118, 119, 120, 121, 122, 123, 124, 125, 126, 127, 128, 129, 130, 131, 132, 133], 1.0, 'REPLACE')
_vg = ob_mobs_sheep_ms3d_mo.vertex_groups.new(name='Head')
_vg.add([0, 1, 2, 3, 4, 5, 6, 7, 8, 9, 10, 11, 12, 13, 14, 15, 16, 17, 18, 19, 20, 21, 22, 23], 1.0, 'REPLACE')
_vg = ob_mobs_sheep_ms3d_mo.vertex_groups.new(name='Bone.002')
_vg.add([70, 71, 72, 73, 74, 75, 76, 77, 78, 79, 80, 81, 82, 83, 84, 85, 86, 87, 88, 89, 90, 91, 92, 93], 1.0, 'REPLACE')
_vg = ob_mobs_sheep_ms3d_mo.vertex_groups.new(name='Bone.003')
for _i, _w in zip([46, 47, 48, 49, 50, 51, 52, 53, 54, 55, 56, 57, 58, 59, 60, 61, 62, 63, 64, 65, 66, 67, 68, 69, 88], [1.0, 1.0, 1.0, 1.0, 1.0, 1.0, 1.0, 1.0, 1.0, 0.99, 1.0, 1.0, 1.0, 1.0, 1.0, 1.0, 1.0, 1.0, 1.0, 1.0, 1.0, 1.0, 1.0, 1.0, 0.01]): _vg.add([_i], _w, 'REPLACE')
_vg = ob_mobs_sheep_ms3d_mo.vertex_groups.new(name='Bone.001')
_vg.add([24, 25, 26, 27, 28, 29, 30, 31, 32, 33, 34, 35, 36, 37, 38, 39, 40, 41, 42, 43, 44, 45], 1.0, 'REPLACE')
_vg = ob_mobs_sheep_ms3d_mo.vertex_groups.new(name='RR_leg')
_vg.add([94, 95, 96, 97, 98, 99, 100, 101, 102, 103, 104, 105, 106, 107, 108, 109, 110, 111, 112, 113, 114, 115, 116, 117], 1.0, 'REPLACE')
_m = ob_mobs_sheep_ms3d_mo.modifiers.new('ms3d_smoothing_groups', 'EDGE_SPLIT')
_m.use_edge_angle = False
_m = ob_mobs_sheep_ms3d_mo.modifiers.new('mobs_sheep.ms3d.a', 'ARMATURE')
_m.object = ob_mobs_sheep_ms3d_ao
ob_lamp.location = (4.076, 1.005, 5.904)
ob_lamp.rotation_euler = (0.6503, 0.05522, 1.866)
ob_lamp.lock_rotations_4d = False
ob_lamp.empty_display_type = 'ARROWS'
ob_lamp.color = (0.0, 0.0, 0.0, 0.0)
ob_lamp.lineart.crease_threshold = 0.0
ob_camera.location = (7.481, -6.508, 5.344)
ob_camera.rotation_euler = (1.109, -0.0, 0.8149)
ob_camera.lock_rotations_4d = False
ob_camera.empty_display_type = 'ARROWS'
ob_camera.color = (0.0, 0.0, 0.0, 0.0)
ob_camera.display_type = 'WIRE'
ob_camera.lineart.crease_threshold = 0.0

# ---- collection membership
scene.collection.objects.link(ob_cube_000)
scene.collection.objects.link(ob_root)
scene.collection.objects.link(ob_head)
scene.collection.objects.link(ob_rr_leg)
scene.collection.objects.link(ob_bone_001)
scene.collection.objects.link(ob_bone_003)
scene.collection.objects.link(ob_bone_002)
col_collection_1.objects.link(ob_mobs_sheep_ms3d_eo)
col_collection_1.objects.link(ob_mobs_sheep_ms3d_ao)
col_collection_1.objects.link(ob_mobs_sheep_ms3d_mo)
col_collection_1.objects.link(ob_lamp)
col_collection_1.objects.link(ob_camera)

# ---- scene / render settings (as saved in the file)
scene.camera = ob_camera
scene.frame_start = 1; scene.frame_end = 104; scene.frame_set(1)
scene.render.engine = 'BLENDER_EEVEE_NEXT'
scene.render.resolution_percentage = 50
scene.render.fps = 60
scene.render.dither_intensity = 0.0
scene.cycles.use_denoising = False
scene.cycles.samples = 128
scene.cycles.sampling_pattern = 'TABULATED_SOBOL'
scene.cycles.use_adaptive_sampling = False
scene.cycles.use_light_tree = False
scene.cycles.blur_glossy = 0.0
scene.cycles.sample_clamp_indirect = 0.0
scene.view_settings.view_transform = 'Standard'
bpy.context.view_layer.update()
